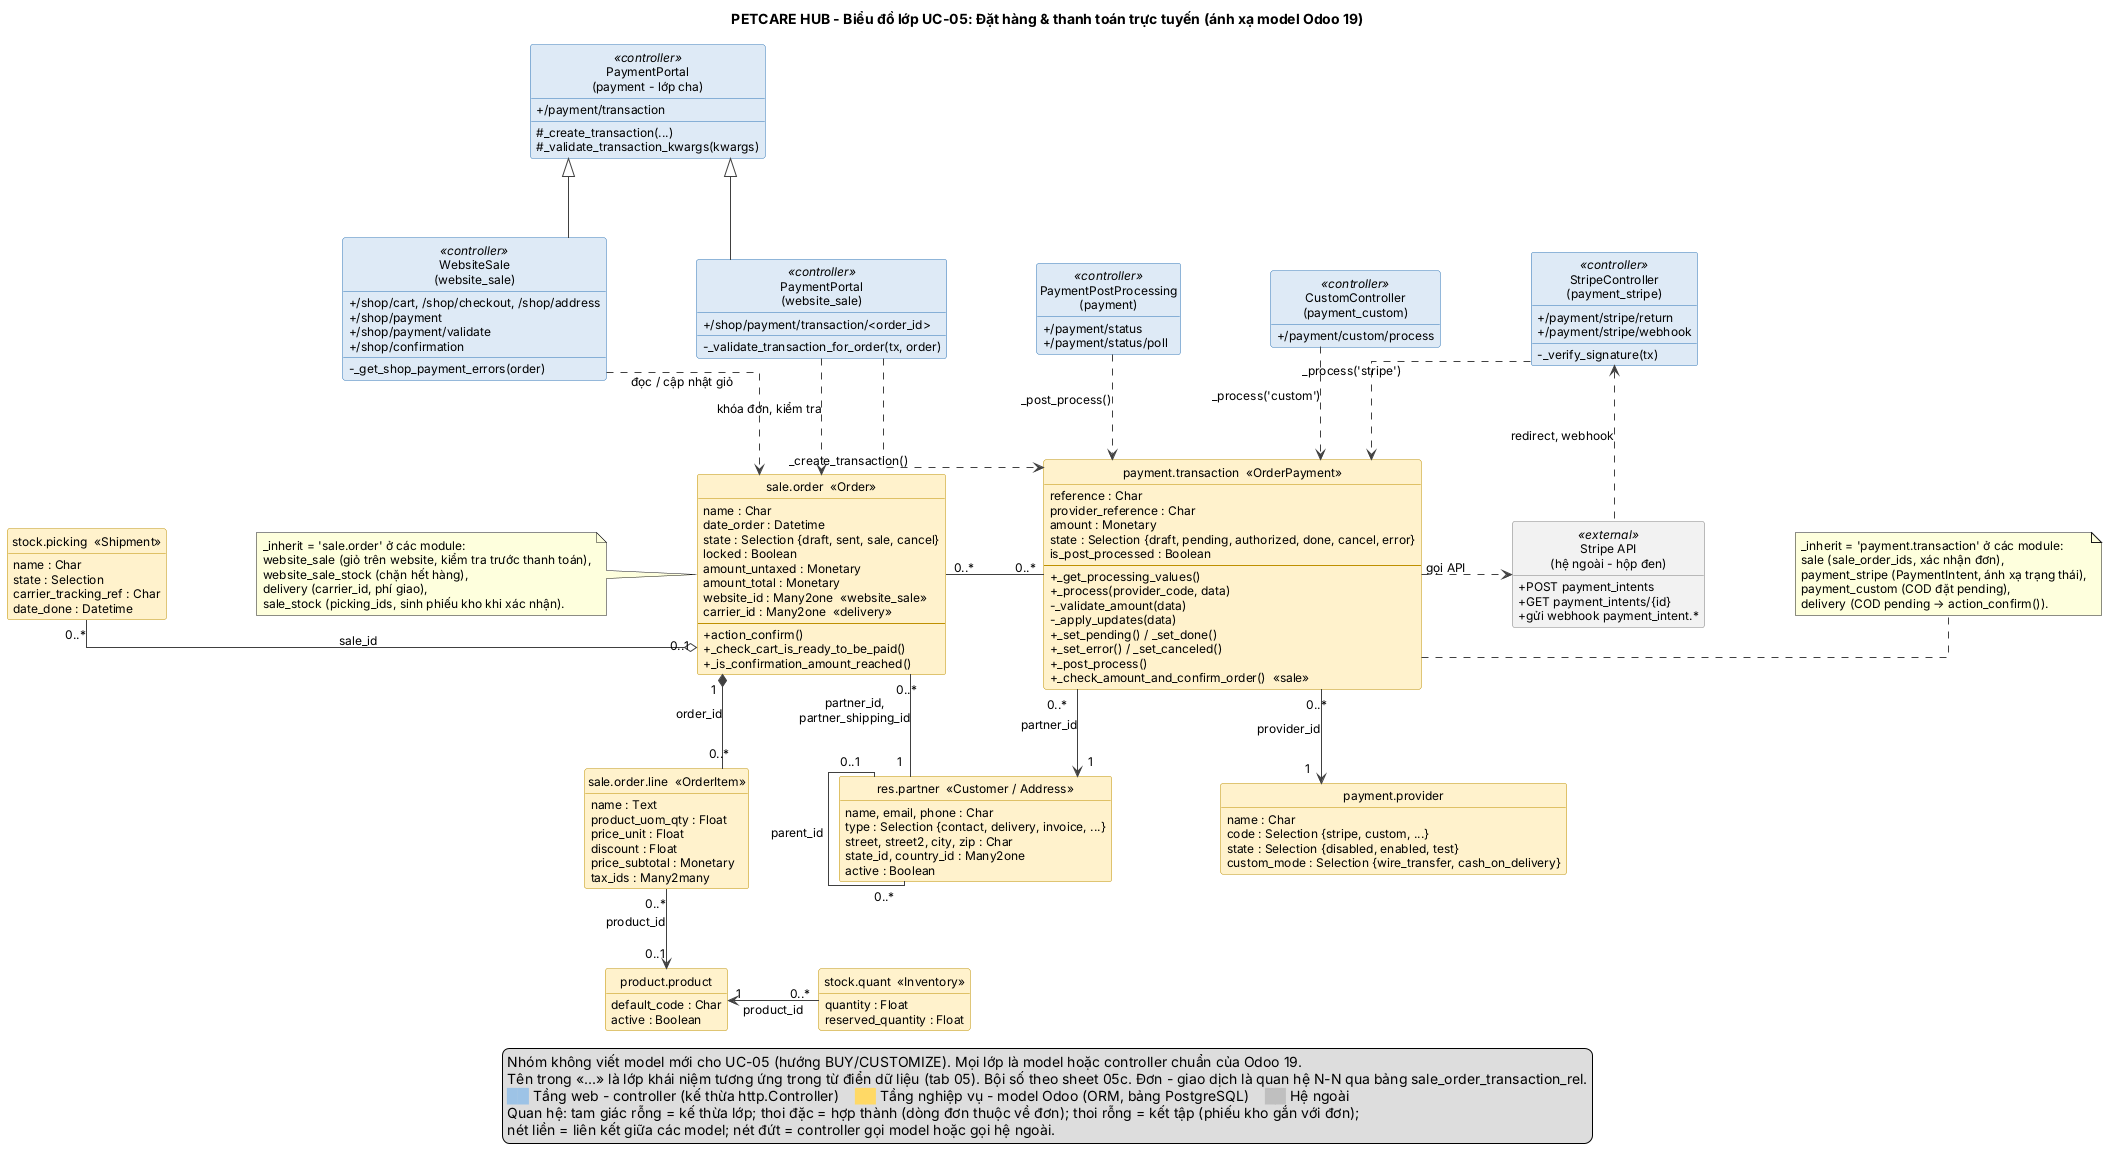

The diagram above was rendered by PlantUML. Its source (embedded in the PNG):
@startuml class_UC05
title PETCARE HUB - Biểu đồ lớp UC-05: Đặt hàng & thanh toán trực tuyến (ánh xạ model Odoo 19)

skinparam shadowing false
skinparam defaultFontName Arial
skinparam defaultFontSize 12
skinparam ArrowColor #404040
skinparam classAttributeIconSize 0
skinparam linetype ortho
skinparam nodesep 90
skinparam ranksep 80
skinparam class {
  BackgroundColor #FFF2CC
  BorderColor #BF9000
  BackgroundColor<<controller>> #DEEAF6
  BorderColor<<controller>> #2E75B6
  BackgroundColor<<external>> #F2F2F2
  BorderColor<<external>> #7F7F7F
}
skinparam package {
  BorderColor #7F7F7F
  FontStyle bold
}
hide empty members
hide circle

  class "PaymentPortal\n(payment - lớp cha)" as BasePortal <<controller>> {
    + /payment/transaction
    # _create_transaction(...)
    # _validate_transaction_kwargs(kwargs)
  }
  class "WebsiteSale\n(website_sale)" as WebsiteSale <<controller>> {
    + /shop/cart, /shop/checkout, /shop/address
    + /shop/payment
    + /shop/payment/validate
    + /shop/confirmation
    - _get_shop_payment_errors(order)
  }
  class "PaymentPortal\n(website_sale)" as PaymentPortal <<controller>> {
    + /shop/payment/transaction/<order_id>
    - _validate_transaction_for_order(tx, order)
  }
  class "PaymentPostProcessing\n(payment)" as PaymentPostProcessing <<controller>> {
    + /payment/status
    + /payment/status/poll
  }
  class "CustomController\n(payment_custom)" as CustomController <<controller>> {
    + /payment/custom/process
  }
  class "StripeController\n(payment_stripe)" as StripeController <<controller>> {
    + /payment/stripe/return
    + /payment/stripe/webhook
    - _verify_signature(tx)
  }

  class "sale.order  «Order»" as SaleOrder {
    name : Char
    date_order : Datetime
    state : Selection {draft, sent, sale, cancel}
    locked : Boolean
    amount_untaxed : Monetary
    amount_total : Monetary
    website_id : Many2one  «website_sale»
    carrier_id : Many2one  «delivery»
    --
    + action_confirm()
    + _check_cart_is_ready_to_be_paid()
    + _is_confirmation_amount_reached()
  }
  class "sale.order.line  «OrderItem»" as SaleOrderLine {
    name : Text
    product_uom_qty : Float
    price_unit : Float
    discount : Float
    price_subtotal : Monetary
    tax_ids : Many2many
  }
  class "res.partner  «Customer / Address»" as ResPartner {
    name, email, phone : Char
    type : Selection {contact, delivery, invoice, ...}
    street, street2, city, zip : Char
    state_id, country_id : Many2one
    active : Boolean
  }
  class "payment.transaction  «OrderPayment»" as PaymentTransaction {
    reference : Char
    provider_reference : Char
    amount : Monetary
    state : Selection {draft, pending, authorized, done, cancel, error}
    is_post_processed : Boolean
    --
    + _get_processing_values()
    + _process(provider_code, data)
    - _validate_amount(data)
    - _apply_updates(data)
    + _set_pending() / _set_done()
    + _set_error() / _set_canceled()
    + _post_process()
    + _check_amount_and_confirm_order()  «sale»
  }
  class "payment.provider" as PaymentProvider {
    name : Char
    code : Selection {stripe, custom, ...}
    state : Selection {disabled, enabled, test}
    custom_mode : Selection {wire_transfer, cash_on_delivery}
  }
  class "product.product" as ProductProduct {
    default_code : Char
    active : Boolean
  }
  class "stock.quant  «Inventory»" as StockQuant {
    quantity : Float
    reserved_quantity : Float
  }
  class "stock.picking  «Shipment»" as StockPicking {
    name : Char
    state : Selection
    carrier_tracking_ref : Char
    date_done : Datetime
  }

class "Stripe API\n(hệ ngoài - hộp đen)" as Stripe <<external>> {
  + POST payment_intents
  + GET payment_intents/{id}
  + gửi webhook payment_intent.*
}

' ---- Kế thừa lớp controller (Python) ----
BasePortal <|-down- WebsiteSale
BasePortal <|-down- PaymentPortal

' ---- Phụ thuộc từ controller tới model (tầng trên gọi tầng dưới) ----
WebsiteSale .down.> SaleOrder : đọc / cập nhật giỏ
PaymentPortal .down.> SaleOrder : khóa đơn, kiểm tra
PaymentPortal .down.> PaymentTransaction : _create_transaction()
PaymentPostProcessing .down.> PaymentTransaction : _post_process()
CustomController .down.> PaymentTransaction : _process('custom')
StripeController .down.> PaymentTransaction : _process('stripe')
PaymentTransaction .right.> Stripe : gọi API
Stripe .up.> StripeController : redirect, webhook

' ---- Quan hệ giữa các model (bội số theo sheet 05c) ----
SaleOrder "0..*" -right- "0..*" PaymentTransaction
SaleOrder "0..1" o-left- "0..*" StockPicking : sale_id
SaleOrder "1" *-down- "0..*" SaleOrderLine : order_id
SaleOrderLine "0..*" -down-> "0..1" ProductProduct : product_id
StockQuant "0..*" -left-> "1" ProductProduct : product_id
ResPartner "1" -up- "0..*" SaleOrder : partner_id,\npartner_shipping_id
ResPartner "0..1" -- "0..*" ResPartner : parent_id
PaymentTransaction "0..*" -down-> "1" ResPartner : partner_id
PaymentTransaction "0..*" -down-> "1" PaymentProvider : provider_id

note left of SaleOrder
  _inherit = 'sale.order' ở các module:
  website_sale (giỏ trên website, kiểm tra trước thanh toán),
  website_sale_stock (chặn hết hàng),
  delivery (carrier_id, phí giao),
  sale_stock (picking_ids, sinh phiếu kho khi xác nhận).
end note

note right of PaymentTransaction
  _inherit = 'payment.transaction' ở các module:
  sale (sale_order_ids, xác nhận đơn),
  payment_stripe (PaymentIntent, ánh xạ trạng thái),
  payment_custom (COD đặt pending),
  delivery (COD pending → action_confirm()).
end note

legend bottom
  Nhóm không viết model mới cho UC-05 (hướng BUY/CUSTOMIZE). Mọi lớp là model hoặc controller chuẩn của Odoo 19.
  Tên trong «...» là lớp khái niệm tương ứng trong từ điển dữ liệu (tab 05). Bội số theo sheet 05c. Đơn - giao dịch là quan hệ N-N qua bảng sale_order_transaction_rel.
  <color:#9DC3E6>██</color> Tầng web - controller (kế thừa http.Controller)    <color:#FFD966>██</color> Tầng nghiệp vụ - model Odoo (ORM, bảng PostgreSQL)    <color:#BFBFBF>██</color> Hệ ngoài
  Quan hệ: tam giác rỗng = kế thừa lớp; thoi đặc = hợp thành (dòng đơn thuộc về đơn); thoi rỗng = kết tập (phiếu kho gắn với đơn);
  nét liền = liên kết giữa các model; nét đứt = controller gọi model hoặc gọi hệ ngoài.
endlegend
@enduml